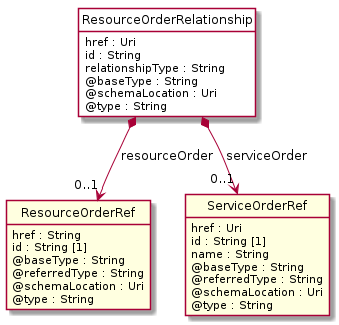

The diagram above was rendered by PlantUML. Its source (embedded in the PNG):
@startuml
hide circle
hide methods
hide stereotype
show <<Enumeration>> stereotype
skinparam class {
   BackgroundColor<<Enumeration>> #E6F5F7
   BackgroundColor<<Ref>> #FFFFE0
   BackgroundColor<<Pivot>> #FFFFFFF
   BackgroundColor<<SimpleType>> #E2F0DA
   BackgroundColor #FCF2E3
}

class ResourceOrderRelationship <<Pivot>> {
    href : Uri
    id : String
    relationshipType : String
    @baseType : String
    @schemaLocation : Uri
    @type : String
}

class ResourceOrderRef  <<Ref>> {
    href : String
    id : String [1]
    @baseType : String
    @referredType : String
    @schemaLocation : Uri
    @type : String
}

class ServiceOrderRef  <<Ref>> {
    href : Uri
    id : String [1]
    name : String
    @baseType : String
    @referredType : String
    @schemaLocation : Uri
    @type : String
}

ResourceOrderRelationship *-->  "0..1" ResourceOrderRef : resourceOrder

ResourceOrderRelationship *-->  "0..1" ServiceOrderRef : serviceOrder

@enduml